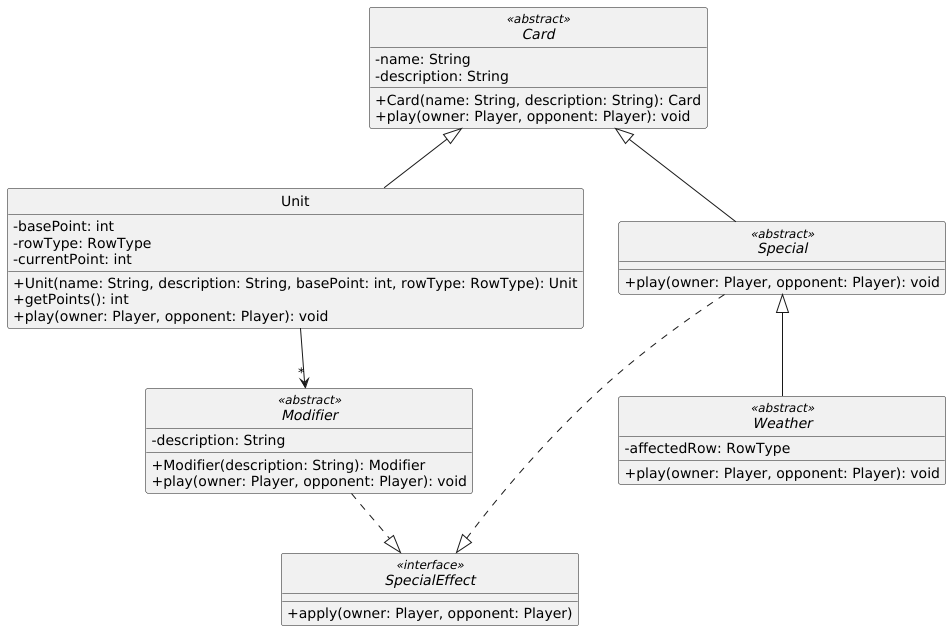

The diagram above was rendered by PlantUML. Its source (embedded in the PNG):
@startuml

skinparam monochrome true
hide circle
skinparam classAttributeIconSize 0

' =====================
' CARD HIERARCHY
' =====================
interface SpecialEffect <<interface>> {
  +apply(owner: Player, opponent: Player)
}

abstract class Card <<abstract>> {
  -name: String
  -description: String
  +Card(name: String, description: String): Card
  +play(owner: Player, opponent: Player): void
}

class Unit {
  -basePoint: int
  -rowType: RowType
  -currentPoint: int
  +Unit(name: String, description: String, basePoint: int, rowType: RowType): Unit
  +getPoints(): int
  +play(owner: Player, opponent: Player): void
}

abstract class Special <<abstract>> {
  +play(owner: Player, opponent: Player): void
}

abstract class Weather <<abstract>> {
  -affectedRow: RowType
  +play(owner: Player, opponent: Player): void
}

abstract class Modifier <<abstract>> {
  -description: String
  +Modifier(description: String): Modifier
  +play(owner: Player, opponent: Player): void
}


' =====================
' RELATIONSHIPS
' =====================

Card <|-- Unit
Card <|-- Special
Special <|-- Weather

Unit --> "*" Modifier
Modifier ..|> SpecialEffect
Special ..|> SpecialEffect

@enduml